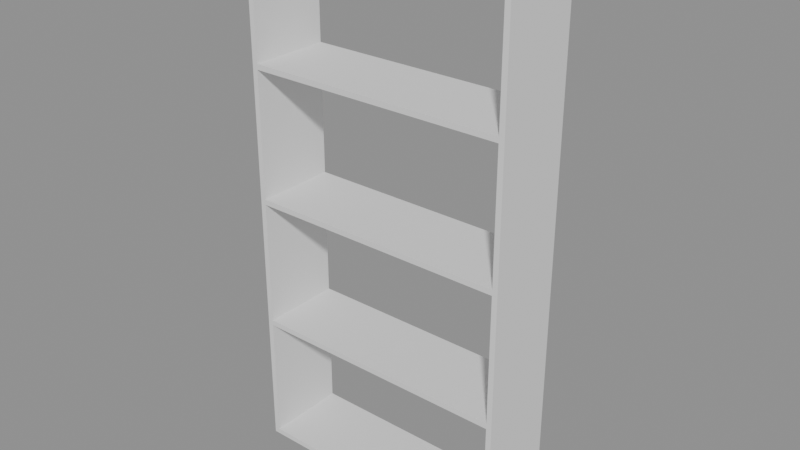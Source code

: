 # Source: p0062.blend  (saved by Blender 4.5.90; exported with 4.5.12 LTS)
import bpy
from mathutils import Matrix  # noqa: F401  (used for matrix-valued properties, if any)

bpy.ops.wm.read_factory_settings(use_empty=True)
scene = bpy.context.scene
scene.name = 'Scene'

# ---- collections
col_asset_p0062 = bpy.data.collections.new('Asset_p0062'); scene.collection.children.link(col_asset_p0062)

# ---- meshes
me_cube_004 = bpy.data.meshes.new('Cube.004')
me_cube_004.from_pydata([(-0.48, -0.15, -0.01), (-0.48, -0.15, 0.01), (-0.48, 0.15, -0.01), (-0.48, 0.15, 0.01), (0.48, -0.15, -0.01), (0.48, -0.15, 0.01), (0.48, 0.15, -0.01), (0.48, 0.15, 0.01)], [], [(0, 1, 3, 2), (2, 3, 7, 6), (6, 7, 5, 4), (4, 5, 1, 0), (2, 6, 4, 0), (7, 3, 1, 5)])
_uv = me_cube_004.uv_layers.new(name='UVMap')
_uv.uv.foreach_set('vector', [0.375, 0.0, 0.625, 0.0, 0.625, 0.25, 0.375, 0.25, 0.375, 0.25, 0.625, 0.25, 0.625, 0.5, 0.375, 0.5, 0.375, 0.5, 0.625, 0.5, 0.625, 0.75, 0.375, 0.75, 0.375, 0.75, 0.625, 0.75, 0.625, 1.0, 0.375, 1.0, 0.125, 0.5, 0.375, 0.5, 0.375, 0.75, 0.125, 0.75, 0.625, 0.5, 0.875, 0.5, 0.875, 0.75, 0.625, 0.75])
me_cube_004.update()
me_cube_005 = bpy.data.meshes.new('Cube.005')
me_cube_005.from_pydata([(-0.48, -0.15, -0.01), (-0.48, -0.15, 0.01), (-0.48, 0.15, -0.01), (-0.48, 0.15, 0.01), (0.48, -0.15, -0.01), (0.48, -0.15, 0.01), (0.48, 0.15, -0.01), (0.48, 0.15, 0.01)], [], [(0, 1, 3, 2), (2, 3, 7, 6), (6, 7, 5, 4), (4, 5, 1, 0), (2, 6, 4, 0), (7, 3, 1, 5)])
_uv = me_cube_005.uv_layers.new(name='UVMap')
_uv.uv.foreach_set('vector', [0.375, 0.0, 0.625, 0.0, 0.625, 0.25, 0.375, 0.25, 0.375, 0.25, 0.625, 0.25, 0.625, 0.5, 0.375, 0.5, 0.375, 0.5, 0.625, 0.5, 0.625, 0.75, 0.375, 0.75, 0.375, 0.75, 0.625, 0.75, 0.625, 1.0, 0.375, 1.0, 0.125, 0.5, 0.375, 0.5, 0.375, 0.75, 0.125, 0.75, 0.625, 0.5, 0.875, 0.5, 0.875, 0.75, 0.625, 0.75])
me_cube_005.update()
me_cube_006 = bpy.data.meshes.new('Cube.006')
me_cube_006.from_pydata([(-0.48, -0.15, -0.01), (-0.48, -0.15, 0.01), (-0.48, 0.15, -0.01), (-0.48, 0.15, 0.01), (0.48, -0.15, -0.01), (0.48, -0.15, 0.01), (0.48, 0.15, -0.01), (0.48, 0.15, 0.01)], [], [(0, 1, 3, 2), (2, 3, 7, 6), (6, 7, 5, 4), (4, 5, 1, 0), (2, 6, 4, 0), (7, 3, 1, 5)])
_uv = me_cube_006.uv_layers.new(name='UVMap')
_uv.uv.foreach_set('vector', [0.375, 0.0, 0.625, 0.0, 0.625, 0.25, 0.375, 0.25, 0.375, 0.25, 0.625, 0.25, 0.625, 0.5, 0.375, 0.5, 0.375, 0.5, 0.625, 0.5, 0.625, 0.75, 0.375, 0.75, 0.375, 0.75, 0.625, 0.75, 0.625, 1.0, 0.375, 1.0, 0.125, 0.5, 0.375, 0.5, 0.375, 0.75, 0.125, 0.75, 0.625, 0.5, 0.875, 0.5, 0.875, 0.75, 0.625, 0.75])
me_cube_006.update()
me_cube_002 = bpy.data.meshes.new('Cube.002')
me_cube_002.from_pydata([(-0.48, -0.15, -0.01), (-0.48, -0.15, 0.01), (-0.48, 0.15, -0.01), (-0.48, 0.15, 0.01), (0.48, -0.15, -0.01), (0.48, -0.15, 0.01), (0.48, 0.15, -0.01), (0.48, 0.15, 0.01)], [], [(0, 1, 3, 2), (2, 3, 7, 6), (6, 7, 5, 4), (4, 5, 1, 0), (2, 6, 4, 0), (7, 3, 1, 5)])
_uv = me_cube_002.uv_layers.new(name='UVMap')
_uv.uv.foreach_set('vector', [0.375, 0.0, 0.625, 0.0, 0.625, 0.25, 0.375, 0.25, 0.375, 0.25, 0.625, 0.25, 0.625, 0.5, 0.375, 0.5, 0.375, 0.5, 0.625, 0.5, 0.625, 0.75, 0.375, 0.75, 0.375, 0.75, 0.625, 0.75, 0.625, 1.0, 0.375, 1.0, 0.125, 0.5, 0.375, 0.5, 0.375, 0.75, 0.125, 0.75, 0.625, 0.5, 0.875, 0.5, 0.875, 0.75, 0.625, 0.75])
me_cube_002.update()
me_cube_001 = bpy.data.meshes.new('Cube.001')
me_cube_001.from_pydata([(-0.01, -0.15, -1.0), (-0.01, -0.15, 1.0), (-0.01, 0.15, -1.0), (-0.01, 0.15, 1.0), (0.01, -0.15, -1.0), (0.01, -0.15, 1.0), (0.01, 0.15, -1.0), (0.01, 0.15, 1.0)], [], [(0, 1, 3, 2), (2, 3, 7, 6), (6, 7, 5, 4), (4, 5, 1, 0), (2, 6, 4, 0), (7, 3, 1, 5)])
_uv = me_cube_001.uv_layers.new(name='UVMap')
_uv.uv.foreach_set('vector', [0.375, 0.0, 0.625, 0.0, 0.625, 0.25, 0.375, 0.25, 0.375, 0.25, 0.625, 0.25, 0.625, 0.5, 0.375, 0.5, 0.375, 0.5, 0.625, 0.5, 0.625, 0.75, 0.375, 0.75, 0.375, 0.75, 0.625, 0.75, 0.625, 1.0, 0.375, 1.0, 0.125, 0.5, 0.375, 0.5, 0.375, 0.75, 0.125, 0.75, 0.625, 0.5, 0.875, 0.5, 0.875, 0.75, 0.625, 0.75])
me_cube_001.update()
me_cube = bpy.data.meshes.new('Cube')
me_cube.from_pydata([(-0.01, -0.15, -1.0), (-0.01, -0.15, 1.0), (-0.01, 0.15, -1.0), (-0.01, 0.15, 1.0), (0.01, -0.15, -1.0), (0.01, -0.15, 1.0), (0.01, 0.15, -1.0), (0.01, 0.15, 1.0)], [], [(0, 1, 3, 2), (2, 3, 7, 6), (6, 7, 5, 4), (4, 5, 1, 0), (2, 6, 4, 0), (7, 3, 1, 5)])
_uv = me_cube.uv_layers.new(name='UVMap')
_uv.uv.foreach_set('vector', [0.375, 0.0, 0.625, 0.0, 0.625, 0.25, 0.375, 0.25, 0.375, 0.25, 0.625, 0.25, 0.625, 0.5, 0.375, 0.5, 0.375, 0.5, 0.625, 0.5, 0.625, 0.75, 0.375, 0.75, 0.375, 0.75, 0.625, 0.75, 0.625, 1.0, 0.375, 1.0, 0.125, 0.5, 0.375, 0.5, 0.375, 0.75, 0.125, 0.75, 0.625, 0.5, 0.875, 0.5, 0.875, 0.75, 0.625, 0.75])
me_cube.update()
me_cube_003 = bpy.data.meshes.new('Cube.003')
me_cube_003.from_pydata([(-0.48, -0.15, -0.01), (-0.48, -0.15, 0.01), (-0.48, 0.15, -0.01), (-0.48, 0.15, 0.01), (0.48, -0.15, -0.01), (0.48, -0.15, 0.01), (0.48, 0.15, -0.01), (0.48, 0.15, 0.01)], [], [(0, 1, 3, 2), (2, 3, 7, 6), (6, 7, 5, 4), (4, 5, 1, 0), (2, 6, 4, 0), (7, 3, 1, 5)])
_uv = me_cube_003.uv_layers.new(name='UVMap')
_uv.uv.foreach_set('vector', [0.375, 0.0, 0.625, 0.0, 0.625, 0.25, 0.375, 0.25, 0.375, 0.25, 0.625, 0.25, 0.625, 0.5, 0.375, 0.5, 0.375, 0.5, 0.625, 0.5, 0.625, 0.75, 0.375, 0.75, 0.375, 0.75, 0.625, 0.75, 0.625, 1.0, 0.375, 1.0, 0.125, 0.5, 0.375, 0.5, 0.375, 0.75, 0.125, 0.75, 0.625, 0.5, 0.875, 0.5, 0.875, 0.75, 0.625, 0.75])
me_cube_003.update()

# ---- objects
ob_balda_1 = bpy.data.objects.new('Balda_1', me_cube_004)
ob_balda_2 = bpy.data.objects.new('Balda_2', me_cube_005)
ob_balda_3 = bpy.data.objects.new('Balda_3', me_cube_006)
ob_panelbase = bpy.data.objects.new('PanelBase', me_cube_002)
ob_panelderecho = bpy.data.objects.new('PanelDerecho', me_cube_001)
ob_panelizquierdo = bpy.data.objects.new('PanelIzquierdo', me_cube)
ob_paneltope = bpy.data.objects.new('PanelTope', me_cube_003)

# ---- transforms, parenting, visibility, modifiers, constraints
ob_balda_1.location = (0.0, 0.0, 0.5)
ob_balda_2.location = (0.0, 0.0, 0.99)
ob_balda_3.location = (0.0, 0.0, 1.48)
ob_panelbase.location = (0.0, 0.0, 0.01)
ob_panelderecho.location = (0.49, 0.0, 1.0)
ob_panelizquierdo.location = (-0.49, 0.0, 1.0)
ob_paneltope.location = (0.0, 0.0, 1.99)

# ---- collection membership
col_asset_p0062.objects.link(ob_balda_1)
col_asset_p0062.objects.link(ob_balda_2)
col_asset_p0062.objects.link(ob_balda_3)
col_asset_p0062.objects.link(ob_panelbase)
col_asset_p0062.objects.link(ob_panelderecho)
col_asset_p0062.objects.link(ob_panelizquierdo)
col_asset_p0062.objects.link(ob_paneltope)

# ---- scene / render settings (as saved in the file)
scene.frame_start = 1; scene.frame_end = 250; scene.frame_set(1)
scene.render.engine = 'BLENDER_EEVEE_NEXT'
bpy.context.view_layer.update()

# ---- added for rendering (the .blend has no active camera and no usable light): camera, sun + grey world if the file has none
cam_auto = bpy.data.cameras.new('AutoCamera')
cam_auto.lens = 50.0
cam_auto.sensor_width = 36.0
cam_auto.clip_end = 1000.0
ob_auto_camera = bpy.data.objects.new('AutoCamera', cam_auto)
scene.collection.objects.link(ob_auto_camera)
ob_auto_camera.location = (2.0874, -2.50488, 2.66992)
ob_auto_camera.rotation_euler = (1.09748, -7.21219e-08, 0.694738)
scene.camera = ob_auto_camera
light_auto_sun = bpy.data.lights.new('AutoSun', 'SUN')
light_auto_sun.energy = 3.0
light_auto_sun.angle = 0.0523599
ob_auto_sun = bpy.data.objects.new('AutoSun', light_auto_sun)
scene.collection.objects.link(ob_auto_sun)
ob_auto_sun.rotation_euler = (0.872665, 0.174533, 0.523599)
if scene.world is None:
    world_auto = bpy.data.worlds.new('AutoWorld')
    world_auto.color = (0.3, 0.3, 0.3)
    scene.world = world_auto
bpy.context.view_layer.update()
